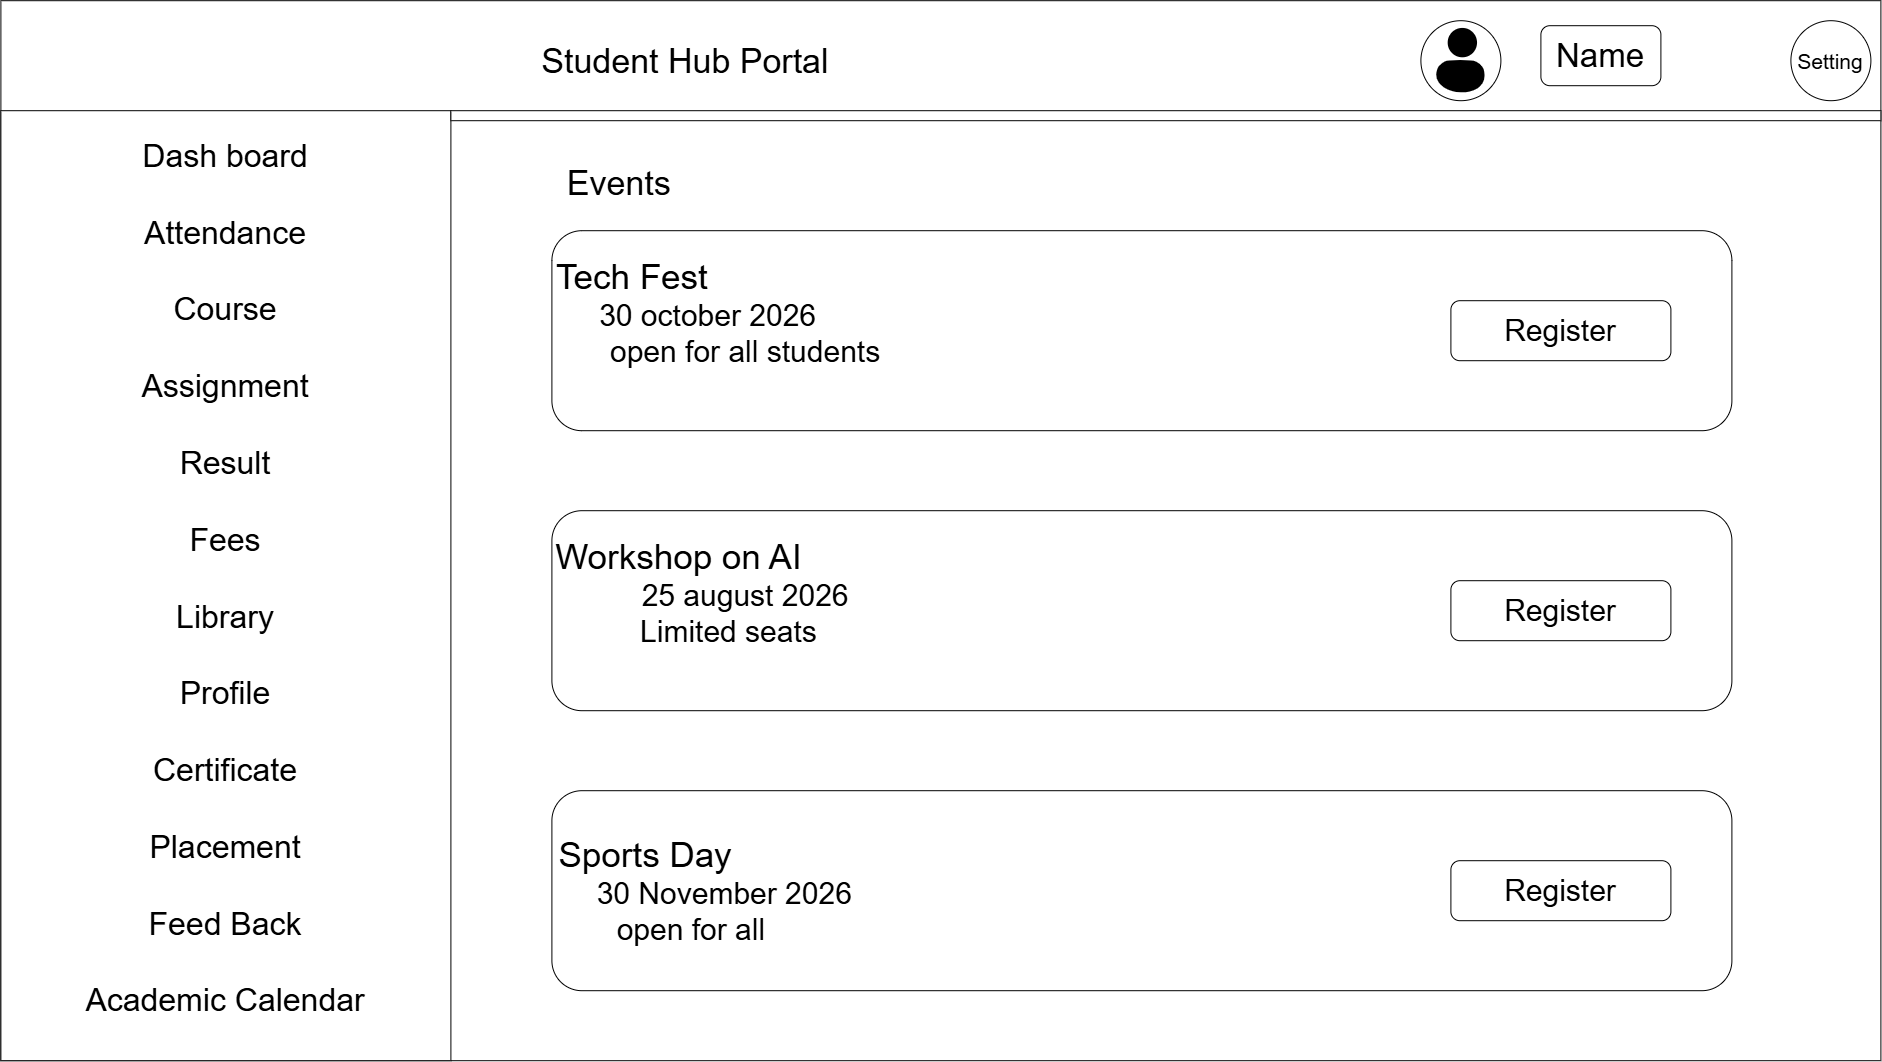

The diagram above was exported from draw.io. Its source (the exported page's mxGraphModel, read from the mxfile embedded in the PNG):
<mxGraphModel dx="2762" dy="2297" grid="1" gridSize="10" guides="1" tooltips="1" connect="1" arrows="1" fold="1" page="1" pageScale="1" pageWidth="827" pageHeight="1169" math="0" shadow="0">
  <root>
    <mxCell id="0" />
    <mxCell id="1" parent="0" />
    <mxCell id="A-En-aUqj-6rRw6twzDy-1" parent="1" style="rounded=0;whiteSpace=wrap;html=1;" value="&lt;font style=&quot;font-size: 34px;&quot;&gt;Student Hub Portal&amp;nbsp; &amp;nbsp;&lt;/font&gt;&lt;span style=&quot;font-size: 34px; background-color: transparent; color: light-dark(rgb(0, 0, 0), rgb(255, 255, 255));&quot;&gt;&amp;nbsp; &amp;nbsp; &amp;nbsp; &amp;nbsp; &amp;nbsp; &amp;nbsp; &amp;nbsp; &amp;nbsp; &amp;nbsp; &amp;nbsp; &amp;nbsp; &amp;nbsp; &amp;nbsp; &amp;nbsp; &amp;nbsp; &amp;nbsp; &amp;nbsp; &amp;nbsp; &amp;nbsp; &amp;nbsp; &amp;nbsp; &amp;nbsp; &amp;nbsp; &amp;nbsp; &amp;nbsp; &amp;nbsp;&lt;/span&gt;&lt;div&gt;&lt;span style=&quot;font-size: 34px; background-color: transparent; color: light-dark(rgb(0, 0, 0), rgb(255, 255, 255));&quot;&gt;&lt;br&gt;&lt;/span&gt;&lt;/div&gt;&lt;div&gt;&lt;span style=&quot;font-size: 34px; background-color: transparent; color: light-dark(rgb(0, 0, 0), rgb(255, 255, 255));&quot;&gt;&lt;br&gt;&lt;/span&gt;&lt;/div&gt;&lt;div&gt;&lt;span style=&quot;font-size: 34px; background-color: transparent; color: light-dark(rgb(0, 0, 0), rgb(255, 255, 255));&quot;&gt;Events&amp;nbsp; &amp;nbsp; &amp;nbsp; &amp;nbsp; &amp;nbsp; &amp;nbsp; &amp;nbsp; &amp;nbsp; &amp;nbsp; &amp;nbsp; &amp;nbsp; &amp;nbsp; &amp;nbsp; &amp;nbsp; &amp;nbsp; &amp;nbsp; &amp;nbsp; &amp;nbsp; &amp;nbsp; &amp;nbsp; &amp;nbsp; &amp;nbsp; &amp;nbsp; &amp;nbsp; &amp;nbsp; &amp;nbsp; &amp;nbsp; &amp;nbsp; &amp;nbsp; &amp;nbsp; &amp;nbsp; &amp;nbsp; &amp;nbsp; &amp;nbsp;&amp;nbsp;&lt;/span&gt;&lt;/div&gt;&lt;div&gt;&lt;span style=&quot;font-size: 34px; background-color: transparent; color: light-dark(rgb(0, 0, 0), rgb(255, 255, 255));&quot;&gt;&lt;br&gt;&lt;/span&gt;&lt;/div&gt;&lt;div&gt;&lt;span style=&quot;font-size: 34px; background-color: transparent; color: light-dark(rgb(0, 0, 0), rgb(255, 255, 255));&quot;&gt;&lt;br&gt;&lt;/span&gt;&lt;/div&gt;&lt;div&gt;&lt;span style=&quot;font-size: 34px; background-color: transparent; color: light-dark(rgb(0, 0, 0), rgb(255, 255, 255));&quot;&gt;&lt;br&gt;&lt;/span&gt;&lt;/div&gt;&lt;div&gt;&lt;span style=&quot;font-size: 34px; background-color: transparent; color: light-dark(rgb(0, 0, 0), rgb(255, 255, 255));&quot;&gt;&lt;br&gt;&lt;/span&gt;&lt;/div&gt;&lt;div&gt;&lt;span style=&quot;font-size: 34px; background-color: transparent; color: light-dark(rgb(0, 0, 0), rgb(255, 255, 255));&quot;&gt;&lt;br&gt;&lt;/span&gt;&lt;/div&gt;&lt;div&gt;&lt;span style=&quot;font-size: 34px; background-color: transparent; color: light-dark(rgb(0, 0, 0), rgb(255, 255, 255));&quot;&gt;&lt;br&gt;&lt;/span&gt;&lt;/div&gt;&lt;div&gt;&lt;span style=&quot;font-size: 34px; background-color: transparent; color: light-dark(rgb(0, 0, 0), rgb(255, 255, 255));&quot;&gt;&lt;br&gt;&lt;/span&gt;&lt;/div&gt;&lt;div&gt;&lt;span style=&quot;font-size: 34px; background-color: transparent; color: light-dark(rgb(0, 0, 0), rgb(255, 255, 255));&quot;&gt;&lt;br&gt;&lt;/span&gt;&lt;/div&gt;&lt;div&gt;&lt;span style=&quot;font-size: 34px; background-color: transparent; color: light-dark(rgb(0, 0, 0), rgb(255, 255, 255));&quot;&gt;&lt;br&gt;&lt;/span&gt;&lt;/div&gt;&lt;div&gt;&lt;span style=&quot;font-size: 34px; background-color: transparent; color: light-dark(rgb(0, 0, 0), rgb(255, 255, 255));&quot;&gt;&lt;br&gt;&lt;/span&gt;&lt;/div&gt;&lt;div&gt;&lt;span style=&quot;font-size: 34px; background-color: transparent; color: light-dark(rgb(0, 0, 0), rgb(255, 255, 255));&quot;&gt;&lt;br&gt;&lt;/span&gt;&lt;/div&gt;&lt;div&gt;&lt;span style=&quot;font-size: 34px; background-color: transparent; color: light-dark(rgb(0, 0, 0), rgb(255, 255, 255));&quot;&gt;&lt;br&gt;&lt;/span&gt;&lt;/div&gt;&lt;div&gt;&lt;span style=&quot;font-size: 34px; background-color: transparent; color: light-dark(rgb(0, 0, 0), rgb(255, 255, 255));&quot;&gt;&lt;br&gt;&lt;/span&gt;&lt;/div&gt;&lt;div&gt;&lt;span style=&quot;font-size: 34px; background-color: transparent; color: light-dark(rgb(0, 0, 0), rgb(255, 255, 255));&quot;&gt;&lt;br&gt;&lt;/span&gt;&lt;/div&gt;&lt;div&gt;&lt;span style=&quot;font-size: 34px; background-color: transparent; color: light-dark(rgb(0, 0, 0), rgb(255, 255, 255));&quot;&gt;&lt;br&gt;&lt;/span&gt;&lt;/div&gt;&lt;div&gt;&lt;span style=&quot;font-size: 34px; background-color: transparent; color: light-dark(rgb(0, 0, 0), rgb(255, 255, 255));&quot;&gt;&lt;br&gt;&lt;/span&gt;&lt;/div&gt;&lt;div&gt;&lt;span style=&quot;font-size: 34px; background-color: transparent; color: light-dark(rgb(0, 0, 0), rgb(255, 255, 255));&quot;&gt;&lt;br&gt;&lt;/span&gt;&lt;/div&gt;&lt;div&gt;&lt;span style=&quot;font-size: 34px; background-color: transparent; color: light-dark(rgb(0, 0, 0), rgb(255, 255, 255));&quot;&gt;&lt;br&gt;&lt;/span&gt;&lt;/div&gt;&lt;div&gt;&lt;span style=&quot;font-size: 34px; background-color: transparent; color: light-dark(rgb(0, 0, 0), rgb(255, 255, 255));&quot;&gt;&lt;br&gt;&lt;/span&gt;&lt;/div&gt;&lt;div&gt;&lt;span style=&quot;font-size: 34px; background-color: transparent; color: light-dark(rgb(0, 0, 0), rgb(255, 255, 255));&quot;&gt;&lt;br&gt;&lt;/span&gt;&lt;/div&gt;" vertex="1">
      <mxGeometry height="1060" width="1880" x="-490" y="-50" as="geometry" />
    </mxCell>
    <mxCell id="A-En-aUqj-6rRw6twzDy-2" parent="1" style="rounded=0;whiteSpace=wrap;html=1;" value="&lt;font style=&quot;font-size: 32px;&quot;&gt;Dash board&lt;/font&gt;&lt;div&gt;&lt;span style=&quot;font-size: 32px;&quot;&gt;&lt;br&gt;&lt;/span&gt;&lt;div&gt;&lt;div&gt;&lt;font style=&quot;font-size: 32px;&quot;&gt;Attendance&lt;/font&gt;&lt;/div&gt;&lt;div&gt;&lt;font style=&quot;font-size: 32px;&quot;&gt;&lt;br&gt;&lt;/font&gt;&lt;/div&gt;&lt;div&gt;&lt;font style=&quot;font-size: 32px;&quot;&gt;Course&lt;/font&gt;&lt;/div&gt;&lt;div&gt;&lt;font style=&quot;font-size: 32px;&quot;&gt;&lt;br&gt;&lt;/font&gt;&lt;/div&gt;&lt;div&gt;&lt;font style=&quot;font-size: 32px;&quot;&gt;Assignment&lt;/font&gt;&lt;/div&gt;&lt;div&gt;&lt;font style=&quot;font-size: 32px;&quot;&gt;&lt;br&gt;&lt;/font&gt;&lt;/div&gt;&lt;div&gt;&lt;font style=&quot;font-size: 32px;&quot;&gt;Result&lt;/font&gt;&lt;/div&gt;&lt;div&gt;&lt;font style=&quot;font-size: 32px;&quot;&gt;&lt;br&gt;&lt;/font&gt;&lt;/div&gt;&lt;div&gt;&lt;font style=&quot;font-size: 32px;&quot;&gt;Fees&lt;/font&gt;&lt;/div&gt;&lt;div&gt;&lt;font style=&quot;font-size: 32px;&quot;&gt;&lt;br&gt;&lt;/font&gt;&lt;/div&gt;&lt;div&gt;&lt;font style=&quot;font-size: 32px;&quot;&gt;Library&lt;/font&gt;&lt;/div&gt;&lt;div&gt;&lt;font style=&quot;font-size: 32px;&quot;&gt;&lt;br&gt;&lt;/font&gt;&lt;/div&gt;&lt;div&gt;&lt;font style=&quot;font-size: 32px;&quot;&gt;Profile&lt;/font&gt;&lt;/div&gt;&lt;div&gt;&lt;font style=&quot;font-size: 32px;&quot;&gt;&lt;br&gt;&lt;/font&gt;&lt;/div&gt;&lt;div&gt;&lt;font style=&quot;font-size: 32px;&quot;&gt;Certificate&lt;/font&gt;&lt;/div&gt;&lt;div&gt;&lt;font style=&quot;font-size: 32px;&quot;&gt;&lt;br&gt;&lt;/font&gt;&lt;/div&gt;&lt;div&gt;&lt;font style=&quot;font-size: 32px;&quot;&gt;Placement&lt;/font&gt;&lt;/div&gt;&lt;div&gt;&lt;font style=&quot;font-size: 32px;&quot;&gt;&lt;br&gt;&lt;/font&gt;&lt;/div&gt;&lt;div&gt;&lt;font style=&quot;font-size: 32px;&quot;&gt;Feed Back&lt;/font&gt;&lt;/div&gt;&lt;div&gt;&lt;font style=&quot;font-size: 32px;&quot;&gt;&lt;br&gt;&lt;/font&gt;&lt;/div&gt;&lt;div&gt;&lt;font style=&quot;font-size: 32px;&quot;&gt;Academic Calendar&lt;/font&gt;&lt;/div&gt;&lt;div&gt;&lt;br&gt;&lt;/div&gt;&lt;/div&gt;&lt;/div&gt;" vertex="1">
      <mxGeometry height="950" width="450" x="-490" y="60" as="geometry" />
    </mxCell>
    <mxCell id="A-En-aUqj-6rRw6twzDy-5" parent="1" style="ellipse;whiteSpace=wrap;html=1;shapeInside=1;aspect=fixed;" value="&lt;font style=&quot;font-size: 21px;&quot;&gt;Setting&lt;/font&gt;" vertex="1">
      <mxGeometry height="80" width="80" x="1300" y="-30" as="geometry" />
    </mxCell>
    <mxCell id="A-En-aUqj-6rRw6twzDy-8" parent="1" style="ellipse;whiteSpace=wrap;html=1;shapeInside=1;aspect=fixed;" value="" vertex="1">
      <mxGeometry height="80" width="80" x="930" y="-30" as="geometry" />
    </mxCell>
    <mxCell id="A-En-aUqj-6rRw6twzDy-9" parent="1" style="shape=image;html=1;verticalAlign=top;verticalLabelPosition=bottom;labelBackgroundColor=#ffffff;imageAspect=0;aspect=fixed;image=https://icons.diagrams.net/icon-cache1/ecommerce_icon-2488/user-702.svg" value="" vertex="1">
      <mxGeometry height="70" width="70" x="935" y="-25" as="geometry" />
    </mxCell>
    <mxCell id="A-En-aUqj-6rRw6twzDy-10" parent="1" style="rounded=1;whiteSpace=wrap;html=1;" value="&lt;font style=&quot;font-size: 33px;&quot;&gt;Name&lt;/font&gt;" vertex="1">
      <mxGeometry height="60" width="120" x="1050" y="-25" as="geometry" />
    </mxCell>
    <mxCell id="A-En-aUqj-6rRw6twzDy-76" parent="1" style="rounded=0;whiteSpace=wrap;html=1;" value="" vertex="1">
      <mxGeometry height="10" width="1430" x="-40" y="60" as="geometry" />
    </mxCell>
    <mxCell id="qY4ZZxhqsikOQtfr4ZhG-27" parent="1" style="rounded=1;whiteSpace=wrap;html=1;" value="&lt;font style=&quot;font-size: 35px;&quot;&gt;Tech Fest&amp;nbsp;&lt;/font&gt;&lt;font style=&quot;font-size: 30px;&quot;&gt;&amp;nbsp; &amp;nbsp; &amp;nbsp; &amp;nbsp; &amp;nbsp; &amp;nbsp; &amp;nbsp; &amp;nbsp; &amp;nbsp; &amp;nbsp; &amp;nbsp; &amp;nbsp; &amp;nbsp; &amp;nbsp; &amp;nbsp; &amp;nbsp; &amp;nbsp; &amp;nbsp; &amp;nbsp; &amp;nbsp; &amp;nbsp; &amp;nbsp; &amp;nbsp; &amp;nbsp; &amp;nbsp; &amp;nbsp; &amp;nbsp; &amp;nbsp; &amp;nbsp; &amp;nbsp; &amp;nbsp; &amp;nbsp; &amp;nbsp; &amp;nbsp; &amp;nbsp; &amp;nbsp; &amp;nbsp; &amp;nbsp; &amp;nbsp; &amp;nbsp; &amp;nbsp; &amp;nbsp; &amp;nbsp; &amp;nbsp; &amp;nbsp; &amp;nbsp; &amp;nbsp; &amp;nbsp; &amp;nbsp; &amp;nbsp; &amp;nbsp; &amp;nbsp; &amp;nbsp; &amp;nbsp; &amp;nbsp; &amp;nbsp; &amp;nbsp; &amp;nbsp; &amp;nbsp; &amp;nbsp; &amp;nbsp; &amp;nbsp; &amp;nbsp; &amp;nbsp;30 october 2026&amp;nbsp; &amp;nbsp; &amp;nbsp; &amp;nbsp; &amp;nbsp; &amp;nbsp; &amp;nbsp; &amp;nbsp; &amp;nbsp; &amp;nbsp; &amp;nbsp; &amp;nbsp; &amp;nbsp; &amp;nbsp; &amp;nbsp; &amp;nbsp; &amp;nbsp; &amp;nbsp; &amp;nbsp; &amp;nbsp; &amp;nbsp; &amp;nbsp; &amp;nbsp; &amp;nbsp; &amp;nbsp; &amp;nbsp; &amp;nbsp; &amp;nbsp; &amp;nbsp; &amp;nbsp; &amp;nbsp; &amp;nbsp; &amp;nbsp; &amp;nbsp; &amp;nbsp; &amp;nbsp; &amp;nbsp; &amp;nbsp; &amp;nbsp; &amp;nbsp; &amp;nbsp; &amp;nbsp; &amp;nbsp; &amp;nbsp; &amp;nbsp; &amp;nbsp; &amp;nbsp; &amp;nbsp; &amp;nbsp; &amp;nbsp; &amp;nbsp; &amp;nbsp; &amp;nbsp; &amp;nbsp; &amp;nbsp; &amp;nbsp; &amp;nbsp; &amp;nbsp; open for all students&amp;nbsp; &amp;nbsp; &amp;nbsp; &amp;nbsp; &amp;nbsp; &amp;nbsp; &amp;nbsp; &amp;nbsp; &amp;nbsp; &amp;nbsp; &amp;nbsp; &amp;nbsp; &amp;nbsp; &amp;nbsp; &amp;nbsp; &amp;nbsp; &amp;nbsp; &amp;nbsp; &amp;nbsp; &amp;nbsp; &amp;nbsp; &amp;nbsp; &amp;nbsp; &amp;nbsp; &amp;nbsp; &amp;nbsp; &amp;nbsp; &amp;nbsp; &amp;nbsp; &amp;nbsp; &amp;nbsp; &amp;nbsp; &amp;nbsp; &amp;nbsp; &amp;nbsp; &amp;nbsp; &amp;nbsp; &amp;nbsp; &amp;nbsp; &amp;nbsp; &amp;nbsp; &amp;nbsp; &amp;nbsp; &amp;nbsp; &amp;nbsp; &amp;nbsp; &amp;nbsp; &amp;nbsp; &amp;nbsp; &amp;nbsp; &amp;nbsp; &amp;nbsp; &amp;nbsp; &amp;nbsp; &amp;nbsp; &amp;nbsp; &amp;nbsp;&amp;nbsp;&lt;/font&gt;" vertex="1">
      <mxGeometry height="200" width="1180" x="61" y="180" as="geometry" />
    </mxCell>
    <mxCell id="qY4ZZxhqsikOQtfr4ZhG-28" parent="1" style="rounded=1;whiteSpace=wrap;html=1;" value="&lt;font style=&quot;font-size: 30px;&quot;&gt;Register&lt;/font&gt;" vertex="1">
      <mxGeometry height="60" width="220" x="960" y="250" as="geometry" />
    </mxCell>
    <mxCell id="qY4ZZxhqsikOQtfr4ZhG-29" parent="1" style="rounded=1;whiteSpace=wrap;html=1;" value="&lt;font style=&quot;font-size: 35px;&quot;&gt;Workshop on AI&lt;/font&gt;&lt;font style=&quot;font-size: 30px;&quot;&gt;&amp;nbsp; &amp;nbsp; &amp;nbsp; &amp;nbsp; &amp;nbsp; &amp;nbsp; &amp;nbsp; &amp;nbsp; &amp;nbsp; &amp;nbsp; &amp;nbsp; &amp;nbsp; &amp;nbsp; &amp;nbsp; &amp;nbsp; &amp;nbsp; &amp;nbsp; &amp;nbsp; &amp;nbsp; &amp;nbsp; &amp;nbsp; &amp;nbsp; &amp;nbsp; &amp;nbsp; &amp;nbsp; &amp;nbsp; &amp;nbsp; &amp;nbsp; &amp;nbsp; &amp;nbsp; &amp;nbsp; &amp;nbsp; &amp;nbsp; &amp;nbsp; &amp;nbsp; &amp;nbsp; &amp;nbsp; &amp;nbsp; &amp;nbsp; &amp;nbsp; &amp;nbsp; &amp;nbsp; &amp;nbsp; &amp;nbsp; &amp;nbsp; &amp;nbsp; &amp;nbsp; &amp;nbsp; &amp;nbsp; &amp;nbsp; &amp;nbsp; &amp;nbsp; &amp;nbsp; &amp;nbsp; &amp;nbsp; &amp;nbsp; &amp;nbsp; &amp;nbsp; &amp;nbsp; &amp;nbsp; &amp;nbsp; 25 august 2026&amp;nbsp; &amp;nbsp; &amp;nbsp; &amp;nbsp; &amp;nbsp; &amp;nbsp; &amp;nbsp; &amp;nbsp; &amp;nbsp; &amp;nbsp; &amp;nbsp; &amp;nbsp; &amp;nbsp; &amp;nbsp; &amp;nbsp; &amp;nbsp; &amp;nbsp; &amp;nbsp; &amp;nbsp; &amp;nbsp; &amp;nbsp; &amp;nbsp; &amp;nbsp; &amp;nbsp; &amp;nbsp; &amp;nbsp; &amp;nbsp; &amp;nbsp; &amp;nbsp; &amp;nbsp; &amp;nbsp; &amp;nbsp; &amp;nbsp; &amp;nbsp; &amp;nbsp; &amp;nbsp; &amp;nbsp; &amp;nbsp; &amp;nbsp; &amp;nbsp; &amp;nbsp; &amp;nbsp; &amp;nbsp; &amp;nbsp; &amp;nbsp; &amp;nbsp; &amp;nbsp; &amp;nbsp; &amp;nbsp; &amp;nbsp; &amp;nbsp; &amp;nbsp; &amp;nbsp; &amp;nbsp; &amp;nbsp; &amp;nbsp; &amp;nbsp; &amp;nbsp; Limited seats&amp;nbsp; &amp;nbsp; &amp;nbsp; &amp;nbsp; &amp;nbsp; &amp;nbsp; &amp;nbsp; &amp;nbsp; &amp;nbsp; &amp;nbsp; &amp;nbsp; &amp;nbsp; &amp;nbsp; &amp;nbsp; &amp;nbsp; &amp;nbsp; &amp;nbsp; &amp;nbsp; &amp;nbsp; &amp;nbsp; &amp;nbsp; &amp;nbsp; &amp;nbsp; &amp;nbsp; &amp;nbsp; &amp;nbsp; &amp;nbsp; &amp;nbsp; &amp;nbsp; &amp;nbsp; &amp;nbsp; &amp;nbsp; &amp;nbsp; &amp;nbsp; &amp;nbsp; &amp;nbsp; &amp;nbsp; &amp;nbsp; &amp;nbsp; &amp;nbsp; &amp;nbsp; &amp;nbsp; &amp;nbsp; &amp;nbsp; &amp;nbsp; &amp;nbsp; &amp;nbsp; &amp;nbsp; &amp;nbsp; &amp;nbsp; &amp;nbsp; &amp;nbsp; &amp;nbsp; &amp;nbsp; &amp;nbsp; &amp;nbsp; &amp;nbsp; &amp;nbsp;&lt;/font&gt;" vertex="1">
      <mxGeometry height="200" width="1180" x="61" y="460" as="geometry" />
    </mxCell>
    <mxCell id="qY4ZZxhqsikOQtfr4ZhG-30" parent="1" style="rounded=1;whiteSpace=wrap;html=1;" value="&lt;font style=&quot;font-size: 35px;&quot;&gt;Sports Day&lt;/font&gt;&lt;font style=&quot;font-size: 30px;&quot;&gt;&amp;nbsp; &amp;nbsp; &amp;nbsp; &amp;nbsp; &amp;nbsp; &amp;nbsp; &amp;nbsp; &amp;nbsp; &amp;nbsp; &amp;nbsp; &amp;nbsp; &amp;nbsp; &amp;nbsp; &amp;nbsp; &amp;nbsp; &amp;nbsp; &amp;nbsp; &amp;nbsp; &amp;nbsp; &amp;nbsp; &amp;nbsp; &amp;nbsp; &amp;nbsp; &amp;nbsp; &amp;nbsp; &amp;nbsp; &amp;nbsp; &amp;nbsp; &amp;nbsp; &amp;nbsp; &amp;nbsp; &amp;nbsp; &amp;nbsp; &amp;nbsp; &amp;nbsp; &amp;nbsp; &amp;nbsp; &amp;nbsp; &amp;nbsp; &amp;nbsp; &amp;nbsp; &amp;nbsp; &amp;nbsp; &amp;nbsp; &amp;nbsp; &amp;nbsp; &amp;nbsp; &amp;nbsp; &amp;nbsp; &amp;nbsp; &amp;nbsp; &amp;nbsp; &amp;nbsp; &amp;nbsp; &amp;nbsp; &amp;nbsp; &amp;nbsp; &amp;nbsp; &amp;nbsp; &amp;nbsp; &amp;nbsp; &amp;nbsp; &amp;nbsp;30 November 2026&amp;nbsp; &amp;nbsp; &amp;nbsp; &amp;nbsp; &amp;nbsp; &amp;nbsp; &amp;nbsp; &amp;nbsp; &amp;nbsp; &amp;nbsp; &amp;nbsp; &amp;nbsp; &amp;nbsp; &amp;nbsp; &amp;nbsp; &amp;nbsp; &amp;nbsp; &amp;nbsp; &amp;nbsp; &amp;nbsp; &amp;nbsp; &amp;nbsp; &amp;nbsp; &amp;nbsp; &amp;nbsp; &amp;nbsp; &amp;nbsp; &amp;nbsp; &amp;nbsp; &amp;nbsp; &amp;nbsp; &amp;nbsp; &amp;nbsp; &amp;nbsp; &amp;nbsp; &amp;nbsp; &amp;nbsp; &amp;nbsp; &amp;nbsp; &amp;nbsp; &amp;nbsp; &amp;nbsp; &amp;nbsp; &amp;nbsp; &amp;nbsp; &amp;nbsp; &amp;nbsp; &amp;nbsp; &amp;nbsp; &amp;nbsp; &amp;nbsp; &amp;nbsp; &amp;nbsp; &amp;nbsp; &amp;nbsp; &amp;nbsp; open for all&amp;nbsp; &amp;nbsp; &amp;nbsp; &amp;nbsp; &amp;nbsp; &amp;nbsp; &amp;nbsp; &amp;nbsp; &amp;nbsp; &amp;nbsp; &amp;nbsp; &amp;nbsp; &amp;nbsp; &amp;nbsp; &amp;nbsp; &amp;nbsp; &amp;nbsp; &amp;nbsp; &amp;nbsp; &amp;nbsp; &amp;nbsp; &amp;nbsp; &amp;nbsp; &amp;nbsp; &amp;nbsp; &amp;nbsp; &amp;nbsp; &amp;nbsp; &amp;nbsp; &amp;nbsp; &amp;nbsp; &amp;nbsp; &amp;nbsp; &amp;nbsp; &amp;nbsp; &amp;nbsp; &amp;nbsp; &amp;nbsp; &amp;nbsp; &amp;nbsp; &amp;nbsp; &amp;nbsp; &amp;nbsp; &amp;nbsp; &amp;nbsp; &amp;nbsp; &amp;nbsp; &amp;nbsp; &amp;nbsp; &amp;nbsp; &amp;nbsp; &amp;nbsp; &amp;nbsp; &amp;nbsp; &amp;nbsp; &amp;nbsp; &amp;nbsp;&amp;nbsp;&lt;/font&gt;" vertex="1">
      <mxGeometry height="200" width="1180" x="61" y="740" as="geometry" />
    </mxCell>
    <mxCell id="qY4ZZxhqsikOQtfr4ZhG-31" parent="1" style="rounded=1;whiteSpace=wrap;html=1;" value="&lt;font style=&quot;font-size: 30px;&quot;&gt;Register&lt;/font&gt;" vertex="1">
      <mxGeometry height="60" width="220" x="960" y="530" as="geometry" />
    </mxCell>
    <mxCell id="qY4ZZxhqsikOQtfr4ZhG-32" parent="1" style="rounded=1;whiteSpace=wrap;html=1;" value="&lt;font style=&quot;font-size: 30px;&quot;&gt;Register&lt;/font&gt;" vertex="1">
      <mxGeometry height="60" width="220" x="960" y="810" as="geometry" />
    </mxCell>
  </root>
</mxGraphModel>